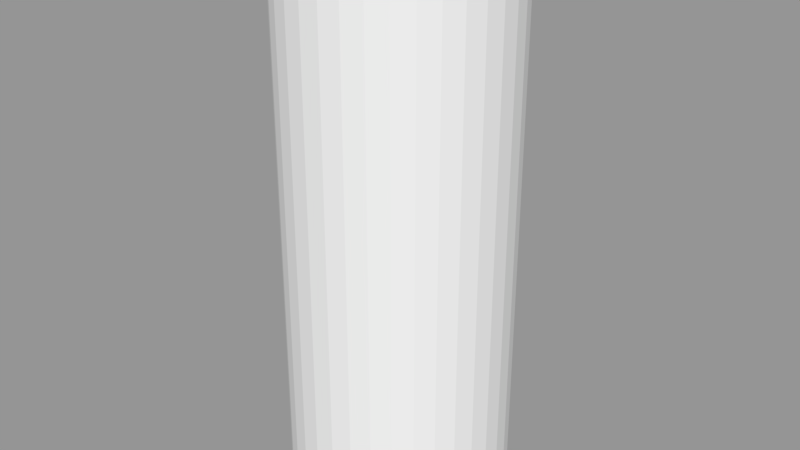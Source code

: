 # Source: cylinderproject.blend  (saved by Blender 2.79.0; exported with 4.5.12 LTS)
import bpy
from mathutils import Matrix  # noqa: F401  (used for matrix-valued properties, if any)

bpy.ops.wm.read_factory_settings(use_empty=True)
scene = bpy.context.scene
scene.name = 'Scene'

# ---- collections
col_collection_1 = bpy.data.collections.new('Collection 1'); scene.collection.children.link(col_collection_1)

# ---- meshes
me_cylinder_007 = bpy.data.meshes.new('Cylinder.007')
me_cylinder_007.from_pydata([(0.0, 1.0, -2.5), (0.0, 1.0, 2.5), (0.1786, 0.9839, -2.5), (0.1786, 0.9839, 2.5), (0.3514, 0.9362, -2.5), (0.3514, 0.9362, 2.5), (0.5129, 0.8584, -2.5), (0.5129, 0.8584, 2.5), (0.6579, 0.7531, -2.5), (0.6579, 0.7531, 2.5), (0.7818, 0.6235, -2.5), (0.7818, 0.6235, 2.5), (0.8806, 0.4739, -2.5), (0.8806, 0.4739, 2.5), (0.9511, 0.309, -2.5), (0.9511, 0.309, 2.5), (0.9909, 0.1342, -2.5), (0.9909, 0.1342, 2.5), (0.999, -0.04486, -2.5), (0.999, -0.04486, 2.5), (0.9749, -0.2225, -2.5), (0.9749, -0.2225, 2.5), (0.9195, -0.393, -2.5), (0.9195, -0.393, 2.5), (0.8346, -0.5509, -2.5), (0.8346, -0.5509, 2.5), (0.7228, -0.6911, -2.5), (0.7228, -0.6911, 2.5), (0.5878, -0.809, -2.5), (0.5878, -0.809, 2.5), (0.4339, -0.901, -2.5), (0.4339, -0.901, 2.5), (0.266, -0.964, -2.5), (0.266, -0.964, 2.5), (0.08964, -0.996, -2.5), (0.08964, -0.996, 2.5), (-0.08964, -0.996, -2.5), (-0.08964, -0.996, 2.5), (-0.266, -0.964, -2.5), (-0.266, -0.964, 2.5), (-0.4339, -0.901, -2.5), (-0.4339, -0.901, 2.5), (-0.5878, -0.809, -2.5), (-0.5878, -0.809, 2.5), (-0.7228, -0.6911, -2.5), (-0.7228, -0.6911, 2.5), (-0.8346, -0.5509, -2.5), (-0.8346, -0.5509, 2.5), (-0.9195, -0.393, -2.5), (-0.9195, -0.393, 2.5), (-0.9749, -0.2225, -2.5), (-0.9749, -0.2225, 2.5), (-0.999, -0.04486, -2.5), (-0.999, -0.04486, 2.5), (-0.9909, 0.1342, -2.5), (-0.9909, 0.1342, 2.5), (-0.9511, 0.309, -2.5), (-0.9511, 0.309, 2.5), (-0.8806, 0.4739, -2.5), (-0.8806, 0.4739, 2.5), (-0.7818, 0.6235, -2.5), (-0.7818, 0.6235, 2.5), (-0.6579, 0.7531, -2.5), (-0.6579, 0.7531, 2.5), (-0.5129, 0.8584, -2.5), (-0.5129, 0.8584, 2.5), (-0.3514, 0.9362, -2.5), (-0.3514, 0.9362, 2.5), (-0.1786, 0.9839, -2.5), (-0.1786, 0.9839, 2.5), (0.0, 1.0, -2.188), (0.0, 1.0, -1.875), (0.0, 1.0, -1.562), (0.0, 1.0, -1.25), (0.0, 1.0, -0.9375), (0.0, 1.0, -0.625), (0.0, 1.0, -0.3125), (0.0, 1.0, 0.0), (0.0, 1.0, 0.3125), (0.0, 1.0, 0.625), (0.0, 1.0, 0.9375), (0.0, 1.0, 1.25), (0.0, 1.0, 1.562), (0.0, 1.0, 1.875), (0.0, 1.0, 2.188), (0.1786, 0.9839, 2.188), (0.1786, 0.9839, 1.875), (0.1786, 0.9839, 1.562), (0.1786, 0.9839, 1.25), (0.1786, 0.9839, 0.9375), (0.1786, 0.9839, 0.625), (0.1786, 0.9839, 0.3125), (0.1786, 0.9839, 0.0), (0.1786, 0.9839, -0.3125), (0.1786, 0.9839, -0.625), (0.1786, 0.9839, -0.9375), (0.1786, 0.9839, -1.25), (0.1786, 0.9839, -1.562), (0.1786, 0.9839, -1.875), (0.1786, 0.9839, -2.188), (0.3514, 0.9362, 2.188), (0.3514, 0.9362, 1.875), (0.3514, 0.9362, 1.562), (0.3514, 0.9362, 1.25), (0.3514, 0.9362, 0.9375), (0.3514, 0.9362, 0.625), (0.3514, 0.9362, 0.3125), (0.3514, 0.9362, 0.0), (0.3514, 0.9362, -0.3125), (0.3514, 0.9362, -0.625), (0.3514, 0.9362, -0.9375), (0.3514, 0.9362, -1.25), (0.3514, 0.9362, -1.562), (0.3514, 0.9362, -1.875), (0.3514, 0.9362, -2.188), (0.5129, 0.8584, 2.188), (0.5129, 0.8584, 1.875), (0.5129, 0.8584, 1.562), (0.5129, 0.8584, 1.25), (0.5129, 0.8584, 0.9375), (0.5129, 0.8584, 0.625), (0.5129, 0.8584, 0.3125), (0.5129, 0.8584, 0.0), (0.5129, 0.8584, -0.3125), (0.5129, 0.8584, -0.625), (0.5129, 0.8584, -0.9375), (0.5129, 0.8584, -1.25), (0.5129, 0.8584, -1.562), (0.5129, 0.8584, -1.875), (0.5129, 0.8584, -2.188), (0.6579, 0.7531, 2.188), (0.6579, 0.7531, 1.875), (0.6579, 0.7531, 1.562), (0.6579, 0.7531, 1.25), (0.6579, 0.7531, 0.9375), (0.6579, 0.7531, 0.625), (0.6579, 0.7531, 0.3125), (0.6579, 0.7531, 0.0), (0.6579, 0.7531, -0.3125), (0.6579, 0.7531, -0.625), (0.6579, 0.7531, -0.9375), (0.6579, 0.7531, -1.25), (0.6579, 0.7531, -1.562), (0.6579, 0.7531, -1.875), (0.6579, 0.7531, -2.188), (0.7818, 0.6235, 2.188), (0.7818, 0.6235, 1.875), (0.7818, 0.6235, 1.562), (0.7818, 0.6235, 1.25), (0.7818, 0.6235, 0.9375), (0.7818, 0.6235, 0.625), (0.7818, 0.6235, 0.3125), (0.7818, 0.6235, 0.0), (0.7818, 0.6235, -0.3125), (0.7818, 0.6235, -0.625), (0.7818, 0.6235, -0.9375), (0.7818, 0.6235, -1.25), (0.7818, 0.6235, -1.562), (0.7818, 0.6235, -1.875), (0.7818, 0.6235, -2.188), (0.8806, 0.4739, 2.188), (0.8806, 0.4739, 1.875), (0.8806, 0.4739, 1.562), (0.8806, 0.4739, 1.25), (0.8806, 0.4739, 0.9375), (0.8806, 0.4739, 0.625), (0.8806, 0.4739, 0.3125), (0.8806, 0.4739, 0.0), (0.8806, 0.4739, -0.3125), (0.8806, 0.4739, -0.625), (0.8806, 0.4739, -0.9375), (0.8806, 0.4739, -1.25), (0.8806, 0.4739, -1.562), (0.8806, 0.4739, -1.875), (0.8806, 0.4739, -2.188), (0.9511, 0.309, 2.188), (0.9511, 0.309, 1.875), (0.9511, 0.309, 1.562), (0.9511, 0.309, 1.25), (0.9511, 0.309, 0.9375), (0.9511, 0.309, 0.625), (0.9511, 0.309, 0.3125), (0.9511, 0.309, 0.0), (0.9511, 0.309, -0.3125), (0.9511, 0.309, -0.625), (0.9511, 0.309, -0.9375), (0.9511, 0.309, -1.25), (0.9511, 0.309, -1.562), (0.9511, 0.309, -1.875), (0.9511, 0.309, -2.188), (0.9909, 0.1342, 2.188), (0.9909, 0.1342, 1.875), (0.9909, 0.1342, 1.562), (0.9909, 0.1342, 1.25), (0.9909, 0.1342, 0.9375), (0.9909, 0.1342, 0.625), (0.9909, 0.1342, 0.3125), (0.9909, 0.1342, 0.0), (0.9909, 0.1342, -0.3125), (0.9909, 0.1342, -0.625), (0.9909, 0.1342, -0.9375), (0.9909, 0.1342, -1.25), (0.9909, 0.1342, -1.562), (0.9909, 0.1342, -1.875), (0.9909, 0.1342, -2.188), (0.999, -0.04486, 2.188), (0.999, -0.04486, 1.875), (0.999, -0.04486, 1.562), (0.999, -0.04486, 1.25), (0.999, -0.04486, 0.9375), (0.999, -0.04486, 0.625), (0.999, -0.04486, 0.3125), (0.999, -0.04486, 0.0), (0.999, -0.04486, -0.3125), (0.999, -0.04486, -0.625), (0.999, -0.04486, -0.9375), (0.999, -0.04486, -1.25), (0.999, -0.04486, -1.562), (0.999, -0.04486, -1.875), (0.999, -0.04486, -2.188), (0.9749, -0.2225, 2.188), (0.9749, -0.2225, 1.875), (0.9749, -0.2225, 1.562), (0.9749, -0.2225, 1.25), (0.9749, -0.2225, 0.9375), (0.9749, -0.2225, 0.625), (0.9749, -0.2225, 0.3125), (0.9749, -0.2225, 0.0), (0.9749, -0.2225, -0.3125), (0.9749, -0.2225, -0.625), (0.9749, -0.2225, -0.9375), (0.9749, -0.2225, -1.25), (0.9749, -0.2225, -1.562), (0.9749, -0.2225, -1.875), (0.9749, -0.2225, -2.188), (0.9195, -0.393, 2.188), (0.9195, -0.393, 1.875), (0.9195, -0.393, 1.562), (0.9195, -0.393, 1.25), (0.9195, -0.393, 0.9375), (0.9195, -0.393, 0.625), (0.9195, -0.393, 0.3125), (0.9195, -0.393, 0.0), (0.9195, -0.393, -0.3125), (0.9195, -0.393, -0.625), (0.9195, -0.393, -0.9375), (0.9195, -0.393, -1.25), (0.9195, -0.393, -1.562), (0.9195, -0.393, -1.875), (0.9195, -0.393, -2.188), (0.8346, -0.5509, 2.188), (0.8346, -0.5509, 1.875), (0.8346, -0.5509, 1.562), (0.8346, -0.5509, 1.25), (0.8346, -0.5509, 0.9375), (0.8346, -0.5509, 0.625), (0.8346, -0.5509, 0.3125), (0.8346, -0.5509, 0.0), (0.8346, -0.5509, -0.3125), (0.8346, -0.5509, -0.625), (0.8346, -0.5509, -0.9375), (0.8346, -0.5509, -1.25), (0.8346, -0.5509, -1.562), (0.8346, -0.5509, -1.875), (0.8346, -0.5509, -2.188), (0.7228, -0.6911, 2.188), (0.7228, -0.6911, 1.875), (0.7228, -0.6911, 1.562), (0.7228, -0.6911, 1.25), (0.7228, -0.6911, 0.9375), (0.7228, -0.6911, 0.625), (0.7228, -0.6911, 0.3125), (0.7228, -0.6911, 0.0), (0.7228, -0.6911, -0.3125), (0.7228, -0.6911, -0.625), (0.7228, -0.6911, -0.9375), (0.7228, -0.6911, -1.25), (0.7228, -0.6911, -1.562), (0.7228, -0.6911, -1.875), (0.7228, -0.6911, -2.188), (0.5878, -0.809, 2.188), (0.5878, -0.809, 1.875), (0.5878, -0.809, 1.562), (0.5878, -0.809, 1.25), (0.5878, -0.809, 0.9375), (0.5878, -0.809, 0.625), (0.5878, -0.809, 0.3125), (0.5878, -0.809, 0.0), (0.5878, -0.809, -0.3125), (0.5878, -0.809, -0.625), (0.5878, -0.809, -0.9375), (0.5878, -0.809, -1.25), (0.5878, -0.809, -1.562), (0.5878, -0.809, -1.875), (0.5878, -0.809, -2.188), (0.4339, -0.901, 2.188), (0.4339, -0.901, 1.875), (0.4339, -0.901, 1.562), (0.4339, -0.901, 1.25), (0.4339, -0.901, 0.9375), (0.4339, -0.901, 0.625), (0.4339, -0.901, 0.3125), (0.4339, -0.901, 0.0), (0.4339, -0.901, -0.3125), (0.4339, -0.901, -0.625), (0.4339, -0.901, -0.9375), (0.4339, -0.901, -1.25), (0.4339, -0.901, -1.562), (0.4339, -0.901, -1.875), (0.4339, -0.901, -2.188), (0.266, -0.964, 2.188), (0.266, -0.964, 1.875), (0.266, -0.964, 1.562), (0.266, -0.964, 1.25), (0.266, -0.964, 0.9375), (0.266, -0.964, 0.625), (0.266, -0.964, 0.3125), (0.266, -0.964, 0.0), (0.266, -0.964, -0.3125), (0.266, -0.964, -0.625), (0.266, -0.964, -0.9375), (0.266, -0.964, -1.25), (0.266, -0.964, -1.562), (0.266, -0.964, -1.875), (0.266, -0.964, -2.188), (0.08964, -0.996, 2.188), (0.08964, -0.996, 1.875), (0.08964, -0.996, 1.562), (0.08964, -0.996, 1.25), (0.08964, -0.996, 0.9375), (0.08964, -0.996, 0.625), (0.08964, -0.996, 0.3125), (0.08964, -0.996, 0.0), (0.08964, -0.996, -0.3125), (0.08964, -0.996, -0.625), (0.08964, -0.996, -0.9375), (0.08964, -0.996, -1.25), (0.08964, -0.996, -1.562), (0.08964, -0.996, -1.875), (0.08964, -0.996, -2.188), (-0.08964, -0.996, 2.188), (-0.08964, -0.996, 1.875), (-0.08964, -0.996, 1.562), (-0.08964, -0.996, 1.25), (-0.08964, -0.996, 0.9375), (-0.08964, -0.996, 0.625), (-0.08964, -0.996, 0.3125), (-0.08964, -0.996, 0.0), (-0.08964, -0.996, -0.3125), (-0.08964, -0.996, -0.625), (-0.08964, -0.996, -0.9375), (-0.08964, -0.996, -1.25), (-0.08964, -0.996, -1.562), (-0.08964, -0.996, -1.875), (-0.08964, -0.996, -2.188), (-0.266, -0.964, 2.188), (-0.266, -0.964, 1.875), (-0.266, -0.964, 1.562), (-0.266, -0.964, 1.25), (-0.266, -0.964, 0.9375), (-0.266, -0.964, 0.625), (-0.266, -0.964, 0.3125), (-0.266, -0.964, 0.0), (-0.266, -0.964, -0.3125), (-0.266, -0.964, -0.625), (-0.266, -0.964, -0.9375), (-0.266, -0.964, -1.25), (-0.266, -0.964, -1.562), (-0.266, -0.964, -1.875), (-0.266, -0.964, -2.188), (-0.4339, -0.901, 2.188), (-0.4339, -0.901, 1.875), (-0.4339, -0.901, 1.562), (-0.4339, -0.901, 1.25), (-0.4339, -0.901, 0.9375), (-0.4339, -0.901, 0.625), (-0.4339, -0.901, 0.3125), (-0.4339, -0.901, 0.0), (-0.4339, -0.901, -0.3125), (-0.4339, -0.901, -0.625), (-0.4339, -0.901, -0.9375), (-0.4339, -0.901, -1.25), (-0.4339, -0.901, -1.562), (-0.4339, -0.901, -1.875), (-0.4339, -0.901, -2.188), (-0.5878, -0.809, 2.188), (-0.5878, -0.809, 1.875), (-0.5878, -0.809, 1.562), (-0.5878, -0.809, 1.25), (-0.5878, -0.809, 0.9375), (-0.5878, -0.809, 0.625), (-0.5878, -0.809, 0.3125), (-0.5878, -0.809, 0.0), (-0.5878, -0.809, -0.3125), (-0.5878, -0.809, -0.625), (-0.5878, -0.809, -0.9375), (-0.5878, -0.809, -1.25), (-0.5878, -0.809, -1.562), (-0.5878, -0.809, -1.875), (-0.5878, -0.809, -2.188), (-0.7228, -0.6911, 2.188), (-0.7228, -0.6911, 1.875), (-0.7228, -0.6911, 1.562), (-0.7228, -0.6911, 1.25), (-0.7228, -0.6911, 0.9375), (-0.7228, -0.6911, 0.625), (-0.7228, -0.6911, 0.3125), (-0.7228, -0.6911, 0.0), (-0.7228, -0.6911, -0.3125), (-0.7228, -0.6911, -0.625), (-0.7228, -0.6911, -0.9375), (-0.7228, -0.6911, -1.25), (-0.7228, -0.6911, -1.562), (-0.7228, -0.6911, -1.875), (-0.7228, -0.6911, -2.188), (-0.8346, -0.5509, 2.188), (-0.8346, -0.5509, 1.875), (-0.8346, -0.5509, 1.562), (-0.8346, -0.5509, 1.25), (-0.8346, -0.5509, 0.9375), (-0.8346, -0.5509, 0.625), (-0.8346, -0.5509, 0.3125), (-0.8346, -0.5509, 0.0), (-0.8346, -0.5509, -0.3125), (-0.8346, -0.5509, -0.625), (-0.8346, -0.5509, -0.9375), (-0.8346, -0.5509, -1.25), (-0.8346, -0.5509, -1.562), (-0.8346, -0.5509, -1.875), (-0.8346, -0.5509, -2.188), (-0.9195, -0.393, 2.188), (-0.9195, -0.393, 1.875), (-0.9195, -0.393, 1.562), (-0.9195, -0.393, 1.25), (-0.9195, -0.393, 0.9375), (-0.9195, -0.393, 0.625), (-0.9195, -0.393, 0.3125), (-0.9195, -0.393, 0.0), (-0.9195, -0.393, -0.3125), (-0.9195, -0.393, -0.625), (-0.9195, -0.393, -0.9375), (-0.9195, -0.393, -1.25), (-0.9195, -0.393, -1.562), (-0.9195, -0.393, -1.875), (-0.9195, -0.393, -2.188), (-0.9749, -0.2225, 2.188), (-0.9749, -0.2225, 1.875), (-0.9749, -0.2225, 1.562), (-0.9749, -0.2225, 1.25), (-0.9749, -0.2225, 0.9375), (-0.9749, -0.2225, 0.625), (-0.9749, -0.2225, 0.3125), (-0.9749, -0.2225, 0.0), (-0.9749, -0.2225, -0.3125), (-0.9749, -0.2225, -0.625), (-0.9749, -0.2225, -0.9375), (-0.9749, -0.2225, -1.25), (-0.9749, -0.2225, -1.562), (-0.9749, -0.2225, -1.875), (-0.9749, -0.2225, -2.188), (-0.999, -0.04486, 2.188), (-0.999, -0.04486, 1.875), (-0.999, -0.04486, 1.562), (-0.999, -0.04486, 1.25), (-0.999, -0.04486, 0.9375), (-0.999, -0.04486, 0.625), (-0.999, -0.04486, 0.3125), (-0.999, -0.04486, 0.0), (-0.999, -0.04486, -0.3125), (-0.999, -0.04486, -0.625), (-0.999, -0.04486, -0.9375), (-0.999, -0.04486, -1.25), (-0.999, -0.04486, -1.562), (-0.999, -0.04486, -1.875), (-0.999, -0.04486, -2.188), (-0.9909, 0.1342, 2.188), (-0.9909, 0.1342, 1.875), (-0.9909, 0.1342, 1.562), (-0.9909, 0.1342, 1.25), (-0.9909, 0.1342, 0.9375), (-0.9909, 0.1342, 0.625), (-0.9909, 0.1342, 0.3125), (-0.9909, 0.1342, 0.0), (-0.9909, 0.1342, -0.3125), (-0.9909, 0.1342, -0.625), (-0.9909, 0.1342, -0.9375), (-0.9909, 0.1342, -1.25), (-0.9909, 0.1342, -1.562), (-0.9909, 0.1342, -1.875), (-0.9909, 0.1342, -2.188), (-0.9511, 0.309, 2.188), (-0.9511, 0.309, 1.875), (-0.9511, 0.309, 1.562), (-0.9511, 0.309, 1.25), (-0.9511, 0.309, 0.9375), (-0.9511, 0.309, 0.625), (-0.9511, 0.309, 0.3125), (-0.9511, 0.309, 0.0), (-0.9511, 0.309, -0.3125), (-0.9511, 0.309, -0.625), (-0.9511, 0.309, -0.9375), (-0.9511, 0.309, -1.25), (-0.9511, 0.309, -1.562), (-0.9511, 0.309, -1.875), (-0.9511, 0.309, -2.188), (-0.8806, 0.4739, 2.188), (-0.8806, 0.4739, 1.875), (-0.8806, 0.4739, 1.562), (-0.8806, 0.4739, 1.25), (-0.8806, 0.4739, 0.9375), (-0.8806, 0.4739, 0.625), (-0.8806, 0.4739, 0.3125), (-0.8806, 0.4739, 0.0), (-0.8806, 0.4739, -0.3125), (-0.8806, 0.4739, -0.625), (-0.8806, 0.4739, -0.9375), (-0.8806, 0.4739, -1.25), (-0.8806, 0.4739, -1.562), (-0.8806, 0.4739, -1.875), (-0.8806, 0.4739, -2.188), (-0.7818, 0.6235, 2.188), (-0.7818, 0.6235, 1.875), (-0.7818, 0.6235, 1.562), (-0.7818, 0.6235, 1.25), (-0.7818, 0.6235, 0.9375), (-0.7818, 0.6235, 0.625), (-0.7818, 0.6235, 0.3125), (-0.7818, 0.6235, 0.0), (-0.7818, 0.6235, -0.3125), (-0.7818, 0.6235, -0.625), (-0.7818, 0.6235, -0.9375), (-0.7818, 0.6235, -1.25), (-0.7818, 0.6235, -1.562), (-0.7818, 0.6235, -1.875), (-0.7818, 0.6235, -2.188), (-0.6579, 0.7531, 2.188), (-0.6579, 0.7531, 1.875), (-0.6579, 0.7531, 1.562), (-0.6579, 0.7531, 1.25), (-0.6579, 0.7531, 0.9375), (-0.6579, 0.7531, 0.625), (-0.6579, 0.7531, 0.3125), (-0.6579, 0.7531, 0.0), (-0.6579, 0.7531, -0.3125), (-0.6579, 0.7531, -0.625), (-0.6579, 0.7531, -0.9375), (-0.6579, 0.7531, -1.25), (-0.6579, 0.7531, -1.562), (-0.6579, 0.7531, -1.875), (-0.6579, 0.7531, -2.188), (-0.5129, 0.8584, 2.188), (-0.5129, 0.8584, 1.875), (-0.5129, 0.8584, 1.562), (-0.5129, 0.8584, 1.25), (-0.5129, 0.8584, 0.9375), (-0.5129, 0.8584, 0.625), (-0.5129, 0.8584, 0.3125), (-0.5129, 0.8584, 0.0), (-0.5129, 0.8584, -0.3125), (-0.5129, 0.8584, -0.625), (-0.5129, 0.8584, -0.9375), (-0.5129, 0.8584, -1.25), (-0.5129, 0.8584, -1.562), (-0.5129, 0.8584, -1.875), (-0.5129, 0.8584, -2.188), (-0.3514, 0.9362, 2.188), (-0.3514, 0.9362, 1.875), (-0.3514, 0.9362, 1.562), (-0.3514, 0.9362, 1.25), (-0.3514, 0.9362, 0.9375), (-0.3514, 0.9362, 0.625), (-0.3514, 0.9362, 0.3125), (-0.3514, 0.9362, 0.0), (-0.3514, 0.9362, -0.3125), (-0.3514, 0.9362, -0.625), (-0.3514, 0.9362, -0.9375), (-0.3514, 0.9362, -1.25), (-0.3514, 0.9362, -1.562), (-0.3514, 0.9362, -1.875), (-0.3514, 0.9362, -2.188), (-0.1786, 0.9839, 2.188), (-0.1786, 0.9839, 1.875), (-0.1786, 0.9839, 1.562), (-0.1786, 0.9839, 1.25), (-0.1786, 0.9839, 0.9375), (-0.1786, 0.9839, 0.625), (-0.1786, 0.9839, 0.3125), (-0.1786, 0.9839, 0.0), (-0.1786, 0.9839, -0.3125), (-0.1786, 0.9839, -0.625), (-0.1786, 0.9839, -0.9375), (-0.1786, 0.9839, -1.25), (-0.1786, 0.9839, -1.562), (-0.1786, 0.9839, -1.875), (-0.1786, 0.9839, -2.188)], [], [(84, 1, 3, 85), (85, 3, 5, 100), (100, 5, 7, 115), (115, 7, 9, 130), (130, 9, 11, 145), (145, 11, 13, 160), (160, 13, 15, 175), (175, 15, 17, 190), (190, 17, 19, 205), (205, 19, 21, 220), (220, 21, 23, 235), (235, 23, 25, 250), (250, 25, 27, 265), (265, 27, 29, 280), (280, 29, 31, 295), (295, 31, 33, 310), (310, 33, 35, 325), (325, 35, 37, 340), (340, 37, 39, 355), (355, 39, 41, 370), (370, 41, 43, 385), (385, 43, 45, 400), (400, 45, 47, 415), (415, 47, 49, 430), (430, 49, 51, 445), (445, 51, 53, 460), (460, 53, 55, 475), (475, 55, 57, 490), (490, 57, 59, 505), (505, 59, 61, 520), (520, 61, 63, 535), (535, 63, 65, 550), (550, 65, 67, 565), (565, 67, 69, 580), (580, 69, 1, 84), (68, 594, 70, 0), (594, 593, 71, 70), (593, 592, 72, 71), (592, 591, 73, 72), (591, 590, 74, 73), (590, 589, 75, 74), (589, 588, 76, 75), (588, 587, 77, 76), (587, 586, 78, 77), (586, 585, 79, 78), (585, 584, 80, 79), (584, 583, 81, 80), (583, 582, 82, 81), (582, 581, 83, 82), (581, 580, 84, 83), (66, 579, 594, 68), (579, 578, 593, 594), (578, 577, 592, 593), (577, 576, 591, 592), (576, 575, 590, 591), (575, 574, 589, 590), (574, 573, 588, 589), (573, 572, 587, 588), (572, 571, 586, 587), (571, 570, 585, 586), (570, 569, 584, 585), (569, 568, 583, 584), (568, 567, 582, 583), (567, 566, 581, 582), (566, 565, 580, 581), (64, 564, 579, 66), (564, 563, 578, 579), (563, 562, 577, 578), (562, 561, 576, 577), (561, 560, 575, 576), (560, 559, 574, 575), (559, 558, 573, 574), (558, 557, 572, 573), (557, 556, 571, 572), (556, 555, 570, 571), (555, 554, 569, 570), (554, 553, 568, 569), (553, 552, 567, 568), (552, 551, 566, 567), (551, 550, 565, 566), (62, 549, 564, 64), (549, 548, 563, 564), (548, 547, 562, 563), (547, 546, 561, 562), (546, 545, 560, 561), (545, 544, 559, 560), (544, 543, 558, 559), (543, 542, 557, 558), (542, 541, 556, 557), (541, 540, 555, 556), (540, 539, 554, 555), (539, 538, 553, 554), (538, 537, 552, 553), (537, 536, 551, 552), (536, 535, 550, 551), (60, 534, 549, 62), (534, 533, 548, 549), (533, 532, 547, 548), (532, 531, 546, 547), (531, 530, 545, 546), (530, 529, 544, 545), (529, 528, 543, 544), (528, 527, 542, 543), (527, 526, 541, 542), (526, 525, 540, 541), (525, 524, 539, 540), (524, 523, 538, 539), (523, 522, 537, 538), (522, 521, 536, 537), (521, 520, 535, 536), (58, 519, 534, 60), (519, 518, 533, 534), (518, 517, 532, 533), (517, 516, 531, 532), (516, 515, 530, 531), (515, 514, 529, 530), (514, 513, 528, 529), (513, 512, 527, 528), (512, 511, 526, 527), (511, 510, 525, 526), (510, 509, 524, 525), (509, 508, 523, 524), (508, 507, 522, 523), (507, 506, 521, 522), (506, 505, 520, 521), (56, 504, 519, 58), (504, 503, 518, 519), (503, 502, 517, 518), (502, 501, 516, 517), (501, 500, 515, 516), (500, 499, 514, 515), (499, 498, 513, 514), (498, 497, 512, 513), (497, 496, 511, 512), (496, 495, 510, 511), (495, 494, 509, 510), (494, 493, 508, 509), (493, 492, 507, 508), (492, 491, 506, 507), (491, 490, 505, 506), (54, 489, 504, 56), (489, 488, 503, 504), (488, 487, 502, 503), (487, 486, 501, 502), (486, 485, 500, 501), (485, 484, 499, 500), (484, 483, 498, 499), (483, 482, 497, 498), (482, 481, 496, 497), (481, 480, 495, 496), (480, 479, 494, 495), (479, 478, 493, 494), (478, 477, 492, 493), (477, 476, 491, 492), (476, 475, 490, 491), (52, 474, 489, 54), (474, 473, 488, 489), (473, 472, 487, 488), (472, 471, 486, 487), (471, 470, 485, 486), (470, 469, 484, 485), (469, 468, 483, 484), (468, 467, 482, 483), (467, 466, 481, 482), (466, 465, 480, 481), (465, 464, 479, 480), (464, 463, 478, 479), (463, 462, 477, 478), (462, 461, 476, 477), (461, 460, 475, 476), (50, 459, 474, 52), (459, 458, 473, 474), (458, 457, 472, 473), (457, 456, 471, 472), (456, 455, 470, 471), (455, 454, 469, 470), (454, 453, 468, 469), (453, 452, 467, 468), (452, 451, 466, 467), (451, 450, 465, 466), (450, 449, 464, 465), (449, 448, 463, 464), (448, 447, 462, 463), (447, 446, 461, 462), (446, 445, 460, 461), (48, 444, 459, 50), (444, 443, 458, 459), (443, 442, 457, 458), (442, 441, 456, 457), (441, 440, 455, 456), (440, 439, 454, 455), (439, 438, 453, 454), (438, 437, 452, 453), (437, 436, 451, 452), (436, 435, 450, 451), (435, 434, 449, 450), (434, 433, 448, 449), (433, 432, 447, 448), (432, 431, 446, 447), (431, 430, 445, 446), (46, 429, 444, 48), (429, 428, 443, 444), (428, 427, 442, 443), (427, 426, 441, 442), (426, 425, 440, 441), (425, 424, 439, 440), (424, 423, 438, 439), (423, 422, 437, 438), (422, 421, 436, 437), (421, 420, 435, 436), (420, 419, 434, 435), (419, 418, 433, 434), (418, 417, 432, 433), (417, 416, 431, 432), (416, 415, 430, 431), (44, 414, 429, 46), (414, 413, 428, 429), (413, 412, 427, 428), (412, 411, 426, 427), (411, 410, 425, 426), (410, 409, 424, 425), (409, 408, 423, 424), (408, 407, 422, 423), (407, 406, 421, 422), (406, 405, 420, 421), (405, 404, 419, 420), (404, 403, 418, 419), (403, 402, 417, 418), (402, 401, 416, 417), (401, 400, 415, 416), (42, 399, 414, 44), (399, 398, 413, 414), (398, 397, 412, 413), (397, 396, 411, 412), (396, 395, 410, 411), (395, 394, 409, 410), (394, 393, 408, 409), (393, 392, 407, 408), (392, 391, 406, 407), (391, 390, 405, 406), (390, 389, 404, 405), (389, 388, 403, 404), (388, 387, 402, 403), (387, 386, 401, 402), (386, 385, 400, 401), (40, 384, 399, 42), (384, 383, 398, 399), (383, 382, 397, 398), (382, 381, 396, 397), (381, 380, 395, 396), (380, 379, 394, 395), (379, 378, 393, 394), (378, 377, 392, 393), (377, 376, 391, 392), (376, 375, 390, 391), (375, 374, 389, 390), (374, 373, 388, 389), (373, 372, 387, 388), (372, 371, 386, 387), (371, 370, 385, 386), (38, 369, 384, 40), (369, 368, 383, 384), (368, 367, 382, 383), (367, 366, 381, 382), (366, 365, 380, 381), (365, 364, 379, 380), (364, 363, 378, 379), (363, 362, 377, 378), (362, 361, 376, 377), (361, 360, 375, 376), (360, 359, 374, 375), (359, 358, 373, 374), (358, 357, 372, 373), (357, 356, 371, 372), (356, 355, 370, 371), (36, 354, 369, 38), (354, 353, 368, 369), (353, 352, 367, 368), (352, 351, 366, 367), (351, 350, 365, 366), (350, 349, 364, 365), (349, 348, 363, 364), (348, 347, 362, 363), (347, 346, 361, 362), (346, 345, 360, 361), (345, 344, 359, 360), (344, 343, 358, 359), (343, 342, 357, 358), (342, 341, 356, 357), (341, 340, 355, 356), (34, 339, 354, 36), (339, 338, 353, 354), (338, 337, 352, 353), (337, 336, 351, 352), (336, 335, 350, 351), (335, 334, 349, 350), (334, 333, 348, 349), (333, 332, 347, 348), (332, 331, 346, 347), (331, 330, 345, 346), (330, 329, 344, 345), (329, 328, 343, 344), (328, 327, 342, 343), (327, 326, 341, 342), (326, 325, 340, 341), (32, 324, 339, 34), (324, 323, 338, 339), (323, 322, 337, 338), (322, 321, 336, 337), (321, 320, 335, 336), (320, 319, 334, 335), (319, 318, 333, 334), (318, 317, 332, 333), (317, 316, 331, 332), (316, 315, 330, 331), (315, 314, 329, 330), (314, 313, 328, 329), (313, 312, 327, 328), (312, 311, 326, 327), (311, 310, 325, 326), (30, 309, 324, 32), (309, 308, 323, 324), (308, 307, 322, 323), (307, 306, 321, 322), (306, 305, 320, 321), (305, 304, 319, 320), (304, 303, 318, 319), (303, 302, 317, 318), (302, 301, 316, 317), (301, 300, 315, 316), (300, 299, 314, 315), (299, 298, 313, 314), (298, 297, 312, 313), (297, 296, 311, 312), (296, 295, 310, 311), (28, 294, 309, 30), (294, 293, 308, 309), (293, 292, 307, 308), (292, 291, 306, 307), (291, 290, 305, 306), (290, 289, 304, 305), (289, 288, 303, 304), (288, 287, 302, 303), (287, 286, 301, 302), (286, 285, 300, 301), (285, 284, 299, 300), (284, 283, 298, 299), (283, 282, 297, 298), (282, 281, 296, 297), (281, 280, 295, 296), (26, 279, 294, 28), (279, 278, 293, 294), (278, 277, 292, 293), (277, 276, 291, 292), (276, 275, 290, 291), (275, 274, 289, 290), (274, 273, 288, 289), (273, 272, 287, 288), (272, 271, 286, 287), (271, 270, 285, 286), (270, 269, 284, 285), (269, 268, 283, 284), (268, 267, 282, 283), (267, 266, 281, 282), (266, 265, 280, 281), (24, 264, 279, 26), (264, 263, 278, 279), (263, 262, 277, 278), (262, 261, 276, 277), (261, 260, 275, 276), (260, 259, 274, 275), (259, 258, 273, 274), (258, 257, 272, 273), (257, 256, 271, 272), (256, 255, 270, 271), (255, 254, 269, 270), (254, 253, 268, 269), (253, 252, 267, 268), (252, 251, 266, 267), (251, 250, 265, 266), (22, 249, 264, 24), (249, 248, 263, 264), (248, 247, 262, 263), (247, 246, 261, 262), (246, 245, 260, 261), (245, 244, 259, 260), (244, 243, 258, 259), (243, 242, 257, 258), (242, 241, 256, 257), (241, 240, 255, 256), (240, 239, 254, 255), (239, 238, 253, 254), (238, 237, 252, 253), (237, 236, 251, 252), (236, 235, 250, 251), (20, 234, 249, 22), (234, 233, 248, 249), (233, 232, 247, 248), (232, 231, 246, 247), (231, 230, 245, 246), (230, 229, 244, 245), (229, 228, 243, 244), (228, 227, 242, 243), (227, 226, 241, 242), (226, 225, 240, 241), (225, 224, 239, 240), (224, 223, 238, 239), (223, 222, 237, 238), (222, 221, 236, 237), (221, 220, 235, 236), (18, 219, 234, 20), (219, 218, 233, 234), (218, 217, 232, 233), (217, 216, 231, 232), (216, 215, 230, 231), (215, 214, 229, 230), (214, 213, 228, 229), (213, 212, 227, 228), (212, 211, 226, 227), (211, 210, 225, 226), (210, 209, 224, 225), (209, 208, 223, 224), (208, 207, 222, 223), (207, 206, 221, 222), (206, 205, 220, 221), (16, 204, 219, 18), (204, 203, 218, 219), (203, 202, 217, 218), (202, 201, 216, 217), (201, 200, 215, 216), (200, 199, 214, 215), (199, 198, 213, 214), (198, 197, 212, 213), (197, 196, 211, 212), (196, 195, 210, 211), (195, 194, 209, 210), (194, 193, 208, 209), (193, 192, 207, 208), (192, 191, 206, 207), (191, 190, 205, 206), (14, 189, 204, 16), (189, 188, 203, 204), (188, 187, 202, 203), (187, 186, 201, 202), (186, 185, 200, 201), (185, 184, 199, 200), (184, 183, 198, 199), (183, 182, 197, 198), (182, 181, 196, 197), (181, 180, 195, 196), (180, 179, 194, 195), (179, 178, 193, 194), (178, 177, 192, 193), (177, 176, 191, 192), (176, 175, 190, 191), (12, 174, 189, 14), (174, 173, 188, 189), (173, 172, 187, 188), (172, 171, 186, 187), (171, 170, 185, 186), (170, 169, 184, 185), (169, 168, 183, 184), (168, 167, 182, 183), (167, 166, 181, 182), (166, 165, 180, 181), (165, 164, 179, 180), (164, 163, 178, 179), (163, 162, 177, 178), (162, 161, 176, 177), (161, 160, 175, 176), (10, 159, 174, 12), (159, 158, 173, 174), (158, 157, 172, 173), (157, 156, 171, 172), (156, 155, 170, 171), (155, 154, 169, 170), (154, 153, 168, 169), (153, 152, 167, 168), (152, 151, 166, 167), (151, 150, 165, 166), (150, 149, 164, 165), (149, 148, 163, 164), (148, 147, 162, 163), (147, 146, 161, 162), (146, 145, 160, 161), (8, 144, 159, 10), (144, 143, 158, 159), (143, 142, 157, 158), (142, 141, 156, 157), (141, 140, 155, 156), (140, 139, 154, 155), (139, 138, 153, 154), (138, 137, 152, 153), (137, 136, 151, 152), (136, 135, 150, 151), (135, 134, 149, 150), (134, 133, 148, 149), (133, 132, 147, 148), (132, 131, 146, 147), (131, 130, 145, 146), (6, 129, 144, 8), (129, 128, 143, 144), (128, 127, 142, 143), (127, 126, 141, 142), (126, 125, 140, 141), (125, 124, 139, 140), (124, 123, 138, 139), (123, 122, 137, 138), (122, 121, 136, 137), (121, 120, 135, 136), (120, 119, 134, 135), (119, 118, 133, 134), (118, 117, 132, 133), (117, 116, 131, 132), (116, 115, 130, 131), (4, 114, 129, 6), (114, 113, 128, 129), (113, 112, 127, 128), (112, 111, 126, 127), (111, 110, 125, 126), (110, 109, 124, 125), (109, 108, 123, 124), (108, 107, 122, 123), (107, 106, 121, 122), (106, 105, 120, 121), (105, 104, 119, 120), (104, 103, 118, 119), (103, 102, 117, 118), (102, 101, 116, 117), (101, 100, 115, 116), (2, 99, 114, 4), (99, 98, 113, 114), (98, 97, 112, 113), (97, 96, 111, 112), (96, 95, 110, 111), (95, 94, 109, 110), (94, 93, 108, 109), (93, 92, 107, 108), (92, 91, 106, 107), (91, 90, 105, 106), (90, 89, 104, 105), (89, 88, 103, 104), (88, 87, 102, 103), (87, 86, 101, 102), (86, 85, 100, 101), (0, 70, 99, 2), (70, 71, 98, 99), (71, 72, 97, 98), (72, 73, 96, 97), (73, 74, 95, 96), (74, 75, 94, 95), (75, 76, 93, 94), (76, 77, 92, 93), (77, 78, 91, 92), (78, 79, 90, 91), (79, 80, 89, 90), (80, 81, 88, 89), (81, 82, 87, 88), (82, 83, 86, 87), (83, 84, 85, 86)])
me_cylinder_007.use_remesh_preserve_volume = False
me_cylinder_007.use_remesh_preserve_attributes = False
me_cylinder_007.use_mirror_vertex_groups = False
me_cylinder_007.update()

# ---- objects
ob_cylinder = bpy.data.objects.new('Cylinder', me_cylinder_007)

# ---- transforms, parenting, visibility, modifiers, constraints
ob_cylinder.location = (0.0, 0.0, 0.0)
ob_cylinder.lineart.crease_threshold = 0.0
_m = ob_cylinder.modifiers.new('Solidify', 'SOLIDIFY')
_m.thickness = 0.2
_m.nonmanifold_thickness_mode = 'FIXED'
_m.nonmanifold_merge_threshold = 0.0003

# ---- collection membership
col_collection_1.objects.link(ob_cylinder)

# ---- scene / render settings (as saved in the file)
scene.frame_start = 1; scene.frame_end = 250; scene.frame_set(17)
scene.render.engine = 'BLENDER_EEVEE_NEXT'
scene.render.resolution_percentage = 50
scene.render.dither_intensity = 0.0
scene.cycles.use_denoising = False
scene.cycles.samples = 128
scene.cycles.sampling_pattern = 'TABULATED_SOBOL'
scene.cycles.use_adaptive_sampling = False
scene.cycles.use_light_tree = False
scene.cycles.blur_glossy = 0.0
scene.cycles.sample_clamp_indirect = 0.0
scene.view_settings.view_transform = 'Standard'
scene.unit_settings.scale_length = 0.01
bpy.context.view_layer.update()

# ---- added for rendering (the .blend has no active camera and no usable light): camera, sun + grey world if the file has none
cam_auto = bpy.data.cameras.new('AutoCamera')
cam_auto.lens = 50.0
cam_auto.sensor_width = 36.0
cam_auto.clip_end = 1000.0
ob_auto_camera = bpy.data.objects.new('AutoCamera', cam_auto)
scene.collection.objects.link(ob_auto_camera)
ob_auto_camera.location = (5.31307, -6.37367, 4.25045)
ob_auto_camera.rotation_euler = (1.09748, -7.21219e-08, 0.694738)
scene.camera = ob_auto_camera
light_auto_sun = bpy.data.lights.new('AutoSun', 'SUN')
light_auto_sun.energy = 3.0
light_auto_sun.angle = 0.0523599
ob_auto_sun = bpy.data.objects.new('AutoSun', light_auto_sun)
scene.collection.objects.link(ob_auto_sun)
ob_auto_sun.rotation_euler = (0.872665, 0.174533, 0.523599)
if scene.world is None:
    world_auto = bpy.data.worlds.new('AutoWorld')
    world_auto.color = (0.3, 0.3, 0.3)
    scene.world = world_auto
bpy.context.view_layer.update()
